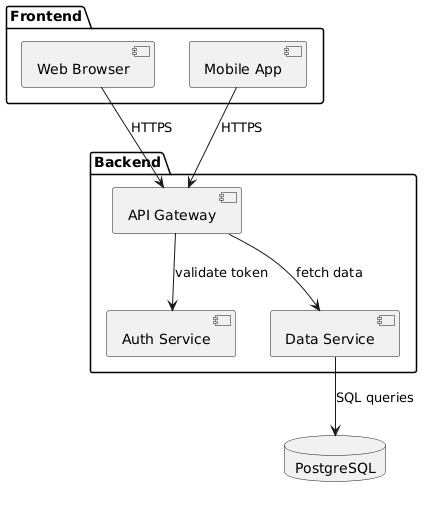

The diagram above was rendered by PlantUML. Its source (embedded in the PNG):
@startuml
package "Frontend" {
  [Web Browser] as Browser
  [Mobile App] as Mobile
}

package "Backend" {
  [API Gateway] as API
  [Auth Service] as Auth
  [Data Service] as Data
}

database "PostgreSQL" as DB

Browser --> API : HTTPS
Mobile --> API : HTTPS
API --> Auth : validate token
API --> Data : fetch data
Data --> DB : SQL queries
@enduml